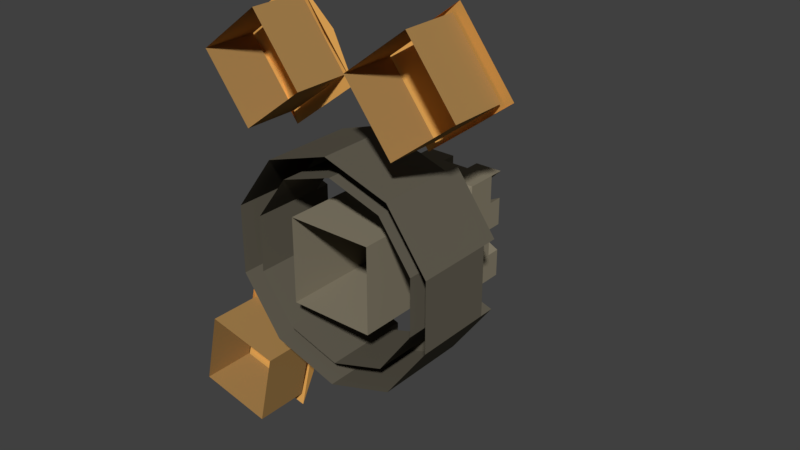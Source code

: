 # Source: Town.blend  (saved by Blender 2.77.0; exported with 4.5.12 LTS)
import bpy
from mathutils import Matrix  # noqa: F401  (used for matrix-valued properties, if any)

bpy.ops.wm.read_factory_settings(use_empty=True)
scene = bpy.context.scene
scene.name = 'Scene'

# ---- collections
col_collection_1 = bpy.data.collections.new('Collection 1'); scene.collection.children.link(col_collection_1)

# ---- materials (node trees are filled in below, after node groups)
mat_material_001 = bpy.data.materials.new('Material.001')
mat_material_001.alpha_threshold = 0.0
mat_material_001.use_transparent_shadow = False
mat_material_001.diffuse_color = (0.2462, 0.216, 0.153, 1.0)
mat_material_001.roughness = 0.5
mat_material_002 = bpy.data.materials.new('Material.002')
mat_material_002.alpha_threshold = 0.0
mat_material_002.use_transparent_shadow = False
mat_material_002.diffuse_color = (0.1237, 0.1102, 0.0821, 1.0)
mat_material_002.roughness = 0.5
mat_material_003 = bpy.data.materials.new('Material.003')
mat_material_003.alpha_threshold = 0.0
mat_material_003.use_transparent_shadow = False
mat_material_003.diffuse_color = (0.8, 0.4048, 0.1004, 1.0)
mat_material_003.roughness = 0.5
mat_material_004 = bpy.data.materials.new('Material.004')
mat_material_004.alpha_threshold = 0.0
mat_material_004.use_transparent_shadow = False
mat_material_004.diffuse_color = (0.3844, 0.2202, 0.0747, 1.0)
mat_material_004.roughness = 0.5

# ---- material node trees

# ---- world
world_world = bpy.data.worlds.new('World'); scene.world = world_world
world_world.color = (0.05088, 0.05088, 0.05088)
world_world.use_sun_shadow = False
world_world.sun_shadow_jitter_overblur = 0.0
world_world.cycles.sampling_method = 'MANUAL'

# ---- meshes
me_cylinder = bpy.data.meshes.new('Cylinder')
me_cylinder.from_pydata([(2.235, 3.057, -3.0), (0.1627, 3.057, -3.673), (0.1627, 0.05155, -4.464), (0.1627, 3.057, -4.464), (2.7, 0.05155, -3.64), (2.7, 3.057, -3.64), (4.268, 0.05156, -1.481), (4.268, 3.057, -1.481), (4.268, 0.05156, 1.187), (4.268, 3.057, 1.187), (2.7, 0.05156, 3.345), (2.7, 3.057, 3.345), (0.1627, 0.05157, 4.169), (0.1627, 3.057, 4.169), (-2.375, 0.05156, 3.345), (-2.375, 3.057, 3.345), (-3.943, 0.05156, 1.187), (-3.943, 3.057, 1.187), (-3.943, 0.05156, -1.481), (-3.943, 3.057, -1.481), (-2.375, 0.05155, -3.64), (-2.375, 3.057, -3.64), (3.515, 3.057, -1.237), (3.515, 3.057, 0.9419), (2.235, 3.057, 2.705), (0.1627, 3.057, 3.378), (-1.909, 3.057, 2.705), (-3.19, 3.057, 0.9419), (-3.19, 3.057, -1.237), (-1.909, 3.057, -3.0), (2.235, 0.2239, -3.0), (0.1627, 0.2239, -3.673), (3.515, 0.2239, -1.237), (3.515, 0.2239, 0.9419), (2.235, 0.2239, 2.705), (0.1627, 0.2239, 3.378), (-1.909, 0.2239, 2.705), (-3.19, 0.2239, 0.9419), (-3.19, 0.2239, -1.237), (-1.909, 0.2239, -3.0), (0.1627, 3.637, -3.673), (0.1627, 3.637, -4.464), (-2.375, 3.637, -3.64), (-1.909, 3.637, -3.0), (2.7, 3.637, -3.64), (2.235, 3.637, -3.0), (-3.19, 3.637, -1.237), (-3.19, 3.637, 0.9419), (4.268, 3.637, -1.481), (-1.909, 3.637, 2.705), (-2.375, 3.637, 3.345), (-3.943, 3.637, -1.481), (0.1627, 3.637, 3.378), (2.7, 3.637, 3.345), (4.268, 3.637, 1.187), (-3.943, 3.637, 1.187), (3.515, 3.637, 0.9419), (2.235, 3.637, 2.705), (0.1627, 3.637, 4.169), (3.515, 3.637, -1.237), (-1.486, 0.1058, 1.501), (-1.486, 4.633, 1.501), (-1.486, 0.1058, -1.796), (-1.486, 4.633, -1.796), (1.811, 0.1058, 1.501), (1.811, 4.633, 1.501), (1.811, 0.1058, -1.796), (1.811, 4.633, -1.796), (-1.942, 5.084, 1.957), (-1.942, 5.084, -2.252), (2.268, 5.084, -2.252), (2.268, 5.084, 1.957), (-1.486, 6.231, -1.796), (-1.486, 6.231, 1.501), (1.811, 6.231, -1.796), (1.811, 6.231, 1.501), (-1.942, 6.231, 1.957), (-1.942, 6.231, -2.252), (2.268, 6.231, -2.252), (2.268, 6.231, 1.957), (0.987, 0.1058, -1.796), (0.1627, 0.1058, -1.796), (-0.6616, 0.1058, -1.796), (-0.6616, 0.1058, 1.501), (0.1627, 0.1058, 1.501), (0.987, 0.1058, 1.501), (-0.6616, 6.231, -1.796), (0.1627, 6.231, -1.796), (0.987, 6.231, -1.796), (0.987, 6.231, 1.501), (0.1627, 6.231, 1.501), (-0.6616, 6.231, 1.501), (1.215, 6.231, 1.957), (0.1627, 6.231, 1.957), (-0.8897, 6.231, 1.957), (-0.8897, 6.231, -2.252), (0.1627, 6.231, -2.252), (1.215, 6.231, -2.252), (-1.486, 0.1058, -0.9718), (-1.486, 0.1058, -0.1475), (-1.486, 0.1058, 0.6769), (1.811, 0.1058, 0.6769), (1.811, 0.1058, -0.1475), (1.811, 0.1058, -0.9718), (-1.486, 6.231, 0.6769), (-1.486, 6.231, -0.1475), (-1.486, 6.231, -0.9718), (1.811, 6.231, -0.9718), (1.811, 6.231, -0.1475), (1.811, 6.231, 0.6769), (2.268, 6.231, -1.2), (2.268, 6.231, -0.1475), (2.268, 6.231, 0.905), (-1.942, 6.231, 0.905), (-1.942, 6.231, -0.1475), (-1.942, 6.231, -1.2), (-1.486, 6.779, 1.501), (-1.942, 6.779, 1.957), (-1.942, 6.779, -2.252), (-1.486, 6.779, -1.796), (1.811, 6.779, 1.501), (2.268, 6.779, 1.957), (2.268, 6.779, -2.252), (1.811, 6.779, -1.796), (-0.6616, 6.779, -1.796), (0.1627, 6.779, -1.796), (0.987, 6.779, -1.796), (0.987, 6.779, 1.501), (0.1627, 6.779, 1.501), (-0.6616, 6.779, 1.501), (1.215, 6.779, 1.957), (0.1627, 6.779, 1.957), (-0.8897, 6.779, 1.957), (-0.8897, 6.779, -2.252), (0.1627, 6.779, -2.252), (1.215, 6.779, -2.252), (-1.486, 6.779, 0.6769), (-1.486, 6.779, -0.1475), (-1.486, 6.779, -0.9718), (1.811, 6.779, -0.9718), (1.811, 6.779, -0.1475), (1.811, 6.779, 0.6769), (2.268, 6.779, -1.2), (2.268, 6.779, -0.1475), (2.268, 6.779, 0.905), (-1.942, 6.779, 0.905), (-1.942, 6.779, -0.1475), (-1.942, 6.779, -1.2), (-1.486, 5.779, 1.501), (-1.486, 5.779, -1.796), (1.811, 5.779, 1.501), (1.811, 5.779, -1.796), (7.682, 2.799, -1.043), (3.442, 0.04851, 8.932), (3.442, 2.197, 8.932), (1.06, 0.04851, 7.108), (1.06, 2.197, 7.108), (5.266, 0.04851, 6.55), (5.266, 2.197, 6.55), (2.884, 0.0485, 4.726), (2.884, 2.197, 4.726), (3.701, 2.197, 9.342), (0.5956, 2.197, 6.964), (5.73, 2.197, 6.693), (2.624, 2.197, 4.315), (2.148, 2.578, 8.153), (4.177, 2.578, 5.504), (-0.901, 0.04851, 6.052), (-0.901, 2.197, 6.052), (-2.725, 0.04851, 8.434), (-2.725, 2.197, 8.434), (-3.283, 0.0485, 4.228), (-3.283, 2.197, 4.228), (-5.107, 0.04851, 6.61), (-5.107, 2.197, 6.61), (-0.4901, 2.197, 5.792), (-2.868, 2.197, 8.898), (-3.139, 2.197, 3.764), (-5.518, 2.197, 6.869), (-1.679, 2.578, 7.345), (-4.329, 2.578, 5.316), (-3.603, 0.04848, -7.781), (-3.603, 2.197, -7.781), (-2.95, 0.04849, -4.853), (-2.95, 2.197, -4.853), (-6.531, 0.04848, -7.129), (-6.531, 2.197, -7.129), (-5.879, 0.04849, -4.2), (-5.879, 2.197, -4.2), (-3.537, 2.197, -8.262), (-2.687, 2.197, -4.444), (-6.794, 2.197, -7.537), (-5.944, 2.197, -3.719), (-3.112, 2.578, -6.353), (-6.369, 2.578, -5.628)], [], [(23, 22, 32, 33), (21, 19, 28, 29), (2, 3, 5, 4), (25, 24, 34, 35), (5, 3, 1, 0), (4, 5, 7, 6), (29, 28, 38, 39), (24, 11, 53, 57), (6, 7, 9, 8), (28, 27, 37, 38), (9, 23, 56, 54), (8, 9, 11, 10), (26, 25, 35, 36), (26, 15, 50, 49), (10, 11, 13, 12), (1, 29, 39, 31), (25, 26, 49, 52), (12, 13, 15, 14), (24, 23, 33, 34), (3, 21, 42, 41), (14, 15, 17, 16), (41, 42, 43, 40), (9, 7, 22, 23), (16, 17, 19, 18), (13, 11, 24, 25), (22, 0, 30, 32), (18, 19, 21, 20), (0, 1, 31, 30), (17, 15, 26, 27), (20, 21, 3, 2), (27, 26, 36, 37), (48, 44, 45, 59), (53, 54, 56, 57), (50, 58, 52, 49), (51, 55, 47, 46), (11, 9, 54, 53), (1, 3, 41, 40), (23, 24, 57, 56), (5, 0, 45, 44), (17, 27, 47, 55), (13, 25, 52, 58), (21, 29, 43, 42), (15, 13, 58, 50), (27, 28, 46, 47), (0, 22, 59, 45), (29, 1, 40, 43), (28, 19, 51, 46), (22, 7, 48, 59), (7, 5, 44, 48), (19, 17, 55, 51), (148, 150, 151, 149), (77, 118, 133, 95), (109, 141, 140, 108), (93, 131, 132, 94), (95, 133, 124, 86), (95, 96, 97, 78, 70, 69, 77), (73, 76, 94, 91), (107, 139, 123, 74), (90, 93, 92, 89), (74, 78, 97, 88), (79, 121, 130, 92), (87, 96, 95, 86), (92, 93, 94, 76, 68, 71, 79), (85, 64, 65, 61, 60, 83, 84), (82, 62, 63, 67, 66, 80, 81), (110, 111, 112, 79, 71, 70, 78), (68, 69, 63, 61), (75, 79, 112, 109), (87, 125, 134, 96), (108, 111, 110, 107), (72, 77, 115, 106), (106, 138, 137, 105), (105, 114, 113, 104), (113, 114, 115, 77, 69, 68, 76), (67, 63, 69, 70), (65, 67, 70, 71), (71, 68, 61, 65), (103, 66, 67, 65, 64, 101, 102), (100, 60, 61, 63, 62, 98, 99), (136, 145, 117, 116), (139, 142, 122, 123), (124, 133, 118, 119), (127, 130, 121, 120), (129, 132, 131, 128), (126, 135, 134, 125), (141, 144, 143, 140), (138, 147, 146, 137), (78, 122, 142, 110), (96, 134, 135, 97), (111, 143, 144, 112), (76, 117, 145, 113), (112, 144, 141, 109), (86, 124, 119, 72), (108, 140, 143, 111), (73, 116, 117, 76), (114, 146, 147, 115), (110, 142, 139, 107), (94, 132, 129, 91), (72, 119, 118, 77), (88, 126, 125, 87), (115, 147, 138, 106), (90, 128, 131, 93), (75, 120, 121, 79), (89, 127, 120, 75), (105, 137, 146, 114), (104, 136, 116, 73), (92, 130, 127, 89), (74, 123, 122, 78), (113, 145, 136, 104), (97, 135, 126, 88), (91, 129, 128, 90), (72, 73, 148, 149), (74, 72, 149, 151), (75, 74, 151, 150), (73, 75, 150, 148), (154, 156, 155, 153), (156, 160, 159, 155), (160, 158, 157, 159), (158, 154, 153, 157), (163, 164, 166), (162, 161, 165), (161, 163, 166, 165), (164, 162, 165, 166), (168, 170, 169, 167), (170, 174, 173, 169), (174, 172, 171, 173), (172, 168, 167, 171), (177, 178, 180), (176, 175, 179), (175, 177, 180, 179), (178, 176, 179, 180), (182, 184, 183, 181), (184, 188, 187, 183), (188, 186, 185, 187), (186, 182, 181, 185), (191, 192, 194), (190, 189, 193), (189, 191, 194, 193), (192, 190, 193, 194)])
me_cylinder.polygons.foreach_set('material_index', [1, 1, 1, 1, 1, 1, 1, 1, 1, 1, 1, 1, 1, 1, 1, 1, 1, 1, 1, 1, 1, 1, 1, 1, 1, 1, 1, 1, 1, 1, 1, 1, 1, 1, 1, 1, 1, 1, 1, 1, 1, 1, 1, 1, 1, 1, 1, 1, 1, 1, 0, 0, 0, 0, 0, 0, 0, 0, 0, 0, 0, 0, 0, 0, 0, 0, 0, 0, 0, 0, 0, 0, 0, 0, 0, 0, 0, 0, 0, 0, 0, 0, 0, 0, 0, 0, 0, 0, 0, 0, 0, 0, 0, 0, 0, 0, 0, 0, 0, 0, 0, 0, 0, 0, 0, 0, 0, 0, 0, 0, 0, 0, 0, 0, 0, 3, 3, 3, 3, 2, 2, 2, 2, 3, 3, 3, 3, 2, 2, 2, 2, 3, 3, 3, 3, 2, 2, 2, 2])
me_cylinder.materials.append(mat_material_001)
me_cylinder.materials.append(mat_material_002)
me_cylinder.materials.append(mat_material_003)
me_cylinder.materials.append(mat_material_004)
me_cylinder.use_remesh_preserve_volume = False
me_cylinder.use_remesh_preserve_attributes = False
me_cylinder.use_mirror_vertex_groups = False
me_cylinder.update()

# ---- objects
ob_cylinder = bpy.data.objects.new('Cylinder', me_cylinder)

# ---- transforms, parenting, visibility, modifiers, constraints
ob_cylinder.location = (0.0, 0.0, 0.0)
ob_cylinder.lineart.crease_threshold = 0.0

# ---- collection membership
col_collection_1.objects.link(ob_cylinder)

# ---- scene / render settings (as saved in the file)
scene.frame_start = 1; scene.frame_end = 250; scene.frame_set(1)
scene.render.engine = 'BLENDER_EEVEE_NEXT'
scene.render.resolution_percentage = 50
scene.render.dither_intensity = 0.0
scene.cycles.use_denoising = False
scene.cycles.samples = 128
scene.cycles.sampling_pattern = 'TABULATED_SOBOL'
scene.cycles.light_sampling_threshold = 0.0
scene.cycles.use_adaptive_sampling = False
scene.cycles.use_light_tree = False
scene.cycles.blur_glossy = 0.0
scene.cycles.sample_clamp_indirect = 0.0
scene.view_settings.view_transform = 'Standard'
bpy.context.view_layer.update()

# ---- added for rendering (the .blend has no active camera and no usable light): camera, sun
cam_auto = bpy.data.cameras.new('AutoCamera')
cam_auto.lens = 50.0
cam_auto.sensor_width = 36.0
cam_auto.clip_end = 1000.0
ob_auto_camera = bpy.data.objects.new('AutoCamera', cam_auto)
scene.collection.objects.link(ob_auto_camera)
ob_auto_camera.location = (22.4317, -22.9722, 18.1305)
ob_auto_camera.rotation_euler = (1.09748, -7.21219e-08, 0.694738)
scene.camera = ob_auto_camera
light_auto_sun = bpy.data.lights.new('AutoSun', 'SUN')
light_auto_sun.energy = 3.0
light_auto_sun.angle = 0.0523599
ob_auto_sun = bpy.data.objects.new('AutoSun', light_auto_sun)
scene.collection.objects.link(ob_auto_sun)
ob_auto_sun.rotation_euler = (0.872665, 0.174533, 0.523599)
bpy.context.view_layer.update()
